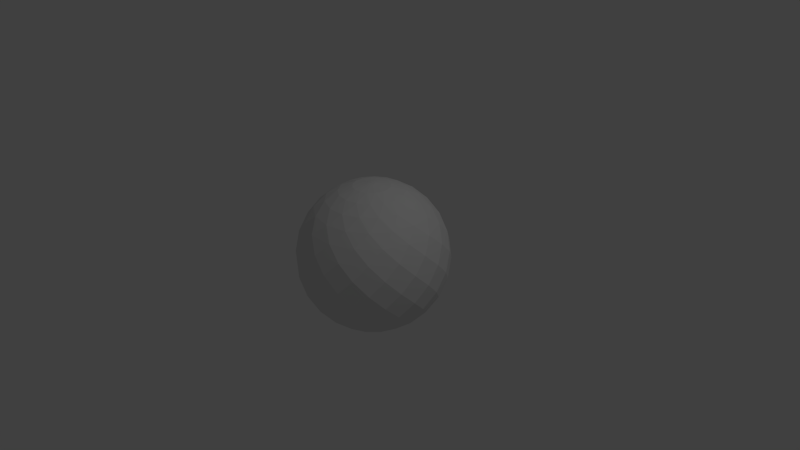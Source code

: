 # Source: sphere.blend  (saved by Blender 2.73.0; exported with 4.5.12 LTS)
import bpy
from mathutils import Matrix  # noqa: F401  (used for matrix-valued properties, if any)

bpy.ops.wm.read_factory_settings(use_empty=True)
scene = bpy.context.scene
scene.name = 'Scene'

# ---- collections
col_collection_1 = bpy.data.collections.new('Collection 1'); scene.collection.children.link(col_collection_1)

# ---- materials (node trees are filled in below, after node groups)
mat_material_001 = bpy.data.materials.new('Material.001')
mat_material_001.alpha_threshold = 0.0
mat_material_001.use_transparent_shadow = False
mat_material_001.roughness = 0.5

# ---- material node trees

# ---- world
world_world = bpy.data.worlds.new('World'); scene.world = world_world
world_world.color = (0.05088, 0.05088, 0.05088)
world_world.use_sun_shadow = False
world_world.sun_shadow_jitter_overblur = 0.0
world_world.cycles.sampling_method = 'MANUAL'
world_world.cycles.sample_map_resolution = 256

# ---- cameras
cam_camera = bpy.data.cameras.new('Camera')
cam_camera.clip_end = 100.0
cam_camera.lens = 35.0
cam_camera.sensor_width = 32.0
cam_camera.sensor_height = 18.0
cam_camera.ortho_scale = 7.314
cam_camera.dof.focus_distance = 0.0
cam_camera.dof.aperture_fstop = 128.0

# ---- lights
light_lamp = bpy.data.lights.new('Lamp', 'POINT')
light_lamp.transmission_factor = 0.0
light_lamp.cutoff_distance = 30.0
light_lamp.energy = 100.0
light_lamp.shadow_buffer_clip_start = 1.001
light_lamp.shadow_soft_size = 0.1
light_lamp.shadow_maximum_resolution = 0.006
light_lamp.use_absolute_resolution = True
light_lamp.cycles.use_multiple_importance_sampling = False

# ---- meshes
me_sphere_001 = bpy.data.meshes.new('Sphere.001')
me_sphere_001.from_pydata([(-0.04907, 0.0, 0.9988), (-0.4276, 0.0, 0.904), (-0.741, 0.0, 0.6716), (-0.9415, 0.0, 0.3369), (-0.9988, 0.0, -0.04907), (-0.904, 0.0, -0.4276), (-0.6716, 0.0, -0.741), (-0.3369, 0.0, -0.9415), (-0.2383, 0.0474, 0.97), (-0.5843, 0.1162, 0.8032), (-0.8412, 0.1673, 0.5141), (-0.9702, 0.193, 0.1467), (-0.9514, 0.1892, -0.243), (-0.7878, 0.1567, -0.5957), (-0.5042, 0.1003, -0.8577), (-0.1439, 0.02863, -0.9892), (-0.04533, 0.01878, 0.9988), (-0.395, 0.1636, 0.904), (-0.6845, 0.2835, 0.6716), (-0.8699, 0.3603, 0.3369), (-0.9228, 0.3822, -0.04907), (-0.8352, 0.3459, -0.4276), (-0.6204, 0.257, -0.741), (-0.3112, 0.1289, -0.9415), (-0.202, 0.135, 0.97), (-0.4953, 0.331, 0.8032), (-0.7132, 0.4765, 0.5141), (-0.8225, 0.5496, 0.1467), (-0.8066, 0.5389, -0.243), (-0.6678, 0.4462, -0.5957), (-0.4275, 0.2856, -0.8577), (-0.122, 0.08152, -0.9892), (-0.0347, 0.03469, 0.9988), (-0.3023, 0.3023, 0.904), (-0.5239, 0.5239, 0.6716), (-0.6658, 0.6658, 0.3369), (-0.7063, 0.7063, -0.04907), (-0.6392, 0.6392, -0.4276), (-0.4749, 0.4749, -0.741), (-0.2382, 0.2382, -0.9415), (-0.135, 0.202, 0.97), (-0.331, 0.4953, 0.8032), (-0.4765, 0.7132, 0.5141), (-0.5496, 0.8225, 0.1467), (-0.5389, 0.8065, -0.243), (-0.4462, 0.6678, -0.5957), (-0.2856, 0.4275, -0.8577), (-0.08152, 0.122, -0.9892), (-0.01878, 0.04533, 0.9988), (-0.1636, 0.395, 0.904), (-0.2836, 0.6845, 0.6716), (-0.3603, 0.8699, 0.3369), (-0.3822, 0.9228, -0.04907), (-0.3459, 0.8352, -0.4276), (-0.257, 0.6204, -0.741), (-0.1289, 0.3112, -0.9415), (-0.0474, 0.2383, 0.97), (-0.1162, 0.5843, 0.8032), (-0.1673, 0.8412, 0.5141), (-0.193, 0.9702, 0.1467), (-0.1892, 0.9514, -0.243), (-0.1567, 0.7878, -0.5957), (-0.1003, 0.5042, -0.8577), (-0.02863, 0.1439, -0.9892), (-1.818e-06, 0.04907, 0.9988), (-1.755e-06, 0.4276, 0.904), (-1.433e-06, 0.7409, 0.6716), (-1.459e-06, 0.9415, 0.3369), (-1.332e-06, 0.9988, -0.04907), (-1.328e-06, 0.904, -0.4276), (-1.526e-06, 0.6716, -0.741), (-1.757e-06, 0.3369, -0.9415), (0.0474, 0.2383, 0.97), (0.1162, 0.5843, 0.8032), (0.1673, 0.8412, 0.5141), (0.193, 0.9702, 0.1467), (0.1892, 0.9514, -0.243), (0.1567, 0.7878, -0.5957), (0.1003, 0.5042, -0.8577), (0.02862, 0.1439, -0.9892), (0.01877, 0.04533, 0.9988), (0.1636, 0.395, 0.904), (0.2835, 0.6845, 0.6716), (0.3603, 0.8699, 0.3369), (0.3822, 0.9228, -0.04907), (0.3459, 0.8352, -0.4276), (0.257, 0.6204, -0.741), (0.1289, 0.3112, -0.9415), (0.135, 0.202, 0.97), (0.331, 0.4953, 0.8032), (0.4765, 0.7132, 0.5141), (0.5496, 0.8225, 0.1467), (0.5389, 0.8065, -0.243), (0.4462, 0.6678, -0.5957), (0.2856, 0.4275, -0.8577), (0.08152, 0.122, -0.9892), (-3.107e-06, -1.287e-06, 1.0), (0.03469, 0.03469, 0.9988), (0.3023, 0.3023, 0.904), (0.5239, 0.5239, 0.6716), (0.6658, 0.6658, 0.3369), (0.7063, 0.7063, -0.04907), (0.6392, 0.6392, -0.4276), (0.4749, 0.4749, -0.741), (0.2382, 0.2382, -0.9415), (0.202, 0.135, 0.97), (0.4953, 0.331, 0.8032), (0.7132, 0.4765, 0.5141), (0.8225, 0.5496, 0.1467), (0.8065, 0.5389, -0.243), (0.6678, 0.4462, -0.5957), (0.4275, 0.2856, -0.8577), (0.122, 0.08152, -0.9892), (0.04533, 0.01878, 0.9988), (0.395, 0.1636, 0.904), (0.6845, 0.2835, 0.6716), (0.8699, 0.3603, 0.3369), (0.9228, 0.3822, -0.04907), (0.8352, 0.3459, -0.4276), (0.6204, 0.257, -0.741), (0.3112, 0.1289, -0.9415), (0.2383, 0.0474, 0.97), (0.5842, 0.1162, 0.8032), (0.8412, 0.1673, 0.5141), (0.9702, 0.193, 0.1467), (0.9514, 0.1892, -0.243), (0.7878, 0.1567, -0.5957), (0.5042, 0.1003, -0.8577), (0.1439, 0.02863, -0.9892), (0.04906, 1.272e-09, 0.9988), (0.4276, -1.731e-07, 0.904), (0.7409, -2.532e-07, 0.6716), (0.9415, -2.346e-07, 0.3369), (0.9988, -2.644e-07, -0.04907), (0.904, -2.681e-07, -0.4276), (0.6716, -2.085e-07, -0.741), (0.3369, -1.34e-07, -0.9415), (0.2383, -0.0474, 0.97), (0.5842, -0.1162, 0.8032), (0.8412, -0.1673, 0.5141), (0.9702, -0.193, 0.1467), (0.9514, -0.1892, -0.243), (0.7878, -0.1567, -0.5957), (0.5042, -0.1003, -0.8577), (0.1439, -0.02863, -0.9892), (0.04533, -0.01878, 0.9988), (0.395, -0.1636, 0.904), (0.6845, -0.2835, 0.6716), (0.8699, -0.3603, 0.3369), (0.9228, -0.3822, -0.04907), (0.8352, -0.3459, -0.4276), (0.6204, -0.257, -0.741), (0.3112, -0.1289, -0.9415), (0.202, -0.135, 0.97), (0.4953, -0.331, 0.8032), (0.7132, -0.4765, 0.5141), (0.8225, -0.5496, 0.1467), (0.8065, -0.5389, -0.243), (0.6678, -0.4462, -0.5957), (0.4275, -0.2856, -0.8577), (0.122, -0.08152, -0.9892), (0.03469, -0.03469, 0.9988), (0.3023, -0.3023, 0.904), (0.5239, -0.5239, 0.6716), (0.6658, -0.6658, 0.3369), (0.7063, -0.7063, -0.04907), (0.6392, -0.6392, -0.4276), (0.4749, -0.4749, -0.741), (0.2382, -0.2382, -0.9415), (0.135, -0.202, 0.97), (0.3309, -0.4953, 0.8032), (0.4765, -0.7132, 0.5141), (0.5496, -0.8225, 0.1467), (0.5389, -0.8065, -0.243), (0.4462, -0.6678, -0.5957), (0.2856, -0.4275, -0.8577), (0.08152, -0.122, -0.9892), (0.01877, -0.04533, 0.9988), (0.1636, -0.395, 0.904), (0.2835, -0.6845, 0.6716), (0.3603, -0.8699, 0.3369), (0.3822, -0.9228, -0.04907), (0.3459, -0.8352, -0.4276), (0.257, -0.6204, -0.741), (0.1289, -0.3112, -0.9415), (0.0474, -0.2383, 0.97), (0.1162, -0.5843, 0.8032), (0.1673, -0.8412, 0.5141), (0.193, -0.9702, 0.1467), (0.1892, -0.9514, -0.243), (0.1567, -0.7878, -0.5957), (0.1003, -0.5042, -0.8577), (0.02862, -0.1439, -0.9892), (-1.831e-06, -0.04907, 0.9988), (-1.995e-06, -0.4276, 0.904), (-1.775e-06, -0.7409, 0.6716), (-1.802e-06, -0.9415, 0.3369), (-1.842e-06, -0.9988, -0.04907), (-1.72e-06, -0.904, -0.4276), (-1.906e-06, -0.6716, -0.741), (-1.936e-06, -0.3369, -0.9415), (-0.0474, -0.2383, 0.97), (-0.1162, -0.5843, 0.8032), (-0.1673, -0.8412, 0.5141), (-0.193, -0.9702, 0.1467), (-0.1892, -0.9514, -0.243), (-0.1567, -0.7878, -0.5957), (-0.1003, -0.5042, -0.8577), (-0.02863, -0.1439, -0.9892), (-0.01878, -0.04533, 0.9988), (-0.1636, -0.395, 0.904), (-0.2836, -0.6845, 0.6716), (-0.3603, -0.8699, 0.3369), (-0.3822, -0.9228, -0.04907), (-0.3459, -0.8352, -0.4276), (-0.257, -0.6204, -0.741), (-0.1289, -0.3112, -0.9415), (-0.135, -0.202, 0.97), (-0.331, -0.4953, 0.8032), (-0.4765, -0.7132, 0.5141), (-0.5496, -0.8225, 0.1467), (-0.5389, -0.8065, -0.243), (-0.4462, -0.6678, -0.5957), (-0.2856, -0.4275, -0.8577), (-0.08152, -0.122, -0.9892), (-0.0347, -0.03469, 0.9988), (-0.3023, -0.3023, 0.904), (-0.5239, -0.5239, 0.6716), (-0.6658, -0.6658, 0.3369), (-0.7063, -0.7063, -0.04907), (-0.6392, -0.6392, -0.4276), (-0.4749, -0.4749, -0.741), (-0.2382, -0.2382, -0.9415), (-1.82e-06, 0.0, -1.0), (-0.202, -0.135, 0.97), (-0.4953, -0.331, 0.8032), (-0.7132, -0.4765, 0.5141), (-0.8225, -0.5496, 0.1467), (-0.8066, -0.5389, -0.243), (-0.6678, -0.4462, -0.5957), (-0.4275, -0.2856, -0.8577), (-0.122, -0.08152, -0.9892), (-0.04533, -0.01878, 0.9988), (-0.395, -0.1636, 0.904), (-0.6845, -0.2835, 0.6716), (-0.8699, -0.3603, 0.3369), (-0.9228, -0.3822, -0.04907), (-0.8352, -0.3459, -0.4276), (-0.6204, -0.257, -0.741), (-0.3112, -0.1289, -0.9415), (-0.2383, -0.0474, 0.97), (-0.5843, -0.1162, 0.8032), (-0.8412, -0.1673, 0.5141), (-0.9702, -0.193, 0.1467), (-0.9514, -0.1892, -0.243), (-0.7878, -0.1567, -0.5957), (-0.5042, -0.1003, -0.8577), (-0.1439, -0.02863, -0.9892)], [], [(253, 3, 11, 4), (252, 2, 10, 3), (5, 254, 4, 12), (255, 5, 13, 6), (256, 6, 14, 7), (233, 257, 7, 15), (250, 0, 8, 1), (251, 1, 9, 2), (0, 96, 16, 8), (1, 8, 17, 9), (8, 16, 24, 17), (22, 29, 38, 30), (19, 26, 35, 27), (21, 28, 37, 29), (25, 33, 41, 34), (24, 32, 40, 33), (16, 96, 32, 24), (29, 37, 45, 38), (27, 35, 43, 36), (33, 40, 49, 41), (34, 41, 50, 42), (36, 43, 52, 44), (233, 31, 39, 47), (30, 38, 46, 39), (28, 36, 44, 37), (42, 50, 58, 51), (38, 45, 54, 46), (35, 42, 51, 43), (37, 44, 53, 45), (40, 48, 56, 49), (41, 49, 57, 50), (32, 96, 48, 40), (45, 53, 61, 54), (43, 51, 59, 52), (46, 54, 62, 55), (233, 47, 55, 63), (52, 59, 68, 60), (44, 52, 60, 53), (49, 56, 65, 57), (50, 57, 66, 58), (58, 66, 74, 67), (54, 61, 70, 62), (53, 60, 69, 61), (51, 58, 67, 59), (48, 96, 64, 56), (57, 65, 73, 66), (56, 64, 72, 65), (55, 62, 71, 63), (61, 69, 77, 70), (59, 67, 75, 68), (62, 70, 78, 71), (60, 68, 76, 69), (233, 63, 71, 79), (65, 72, 81, 73), (74, 82, 90, 83), (66, 73, 82, 74), (68, 75, 84, 76), (70, 77, 86, 78), (69, 76, 85, 77), (67, 74, 83, 75), (73, 81, 89, 82), (72, 80, 88, 81), (64, 96, 80, 72), (77, 85, 93, 86), (75, 83, 91, 84), (78, 86, 94, 87), (82, 89, 99, 90), (84, 91, 101, 92), (233, 79, 87, 95), (76, 84, 92, 85), (81, 88, 98, 89), (90, 99, 107, 100), (86, 93, 103, 94), (85, 92, 102, 93), (83, 90, 100, 91), (89, 98, 106, 99), (80, 96, 97, 88), (88, 97, 105, 98), (91, 100, 108, 101), (93, 102, 110, 103), (94, 103, 111, 104), (107, 115, 123, 116), (233, 95, 104, 112), (98, 105, 114, 106), (99, 106, 115, 107), (101, 108, 117, 109), (92, 101, 109, 102), (103, 110, 119, 111), (102, 109, 118, 110), (100, 107, 116, 108), (97, 96, 113, 105), (106, 114, 122, 115), (105, 113, 121, 114), (108, 116, 124, 117), (110, 118, 126, 119), (111, 119, 127, 120), (115, 122, 131, 123), (109, 117, 125, 118), (123, 131, 139, 132), (117, 124, 133, 125), (233, 112, 120, 128), (114, 121, 130, 122), (119, 126, 135, 127), (118, 125, 134, 126), (116, 123, 132, 124), (113, 96, 129, 121), (122, 130, 138, 131), (121, 129, 137, 130), (126, 134, 142, 135), (124, 132, 140, 133), (127, 135, 143, 136), (125, 133, 141, 134), (139, 147, 155, 148), (233, 128, 136, 144), (130, 137, 146, 138), (131, 138, 147, 139), (133, 140, 149, 141), (135, 142, 151, 143), (134, 141, 150, 142), (132, 139, 148, 140), (137, 145, 153, 146), (129, 96, 145, 137), (138, 146, 154, 147), (140, 148, 156, 149), (142, 150, 158, 151), (143, 151, 159, 152), (233, 144, 152, 160), (146, 153, 162, 154), (155, 163, 171, 164), (147, 154, 163, 155), (149, 156, 165, 157), (141, 149, 157, 150), (151, 158, 167, 159), (150, 157, 166, 158), (148, 155, 164, 156), (153, 161, 169, 162), (145, 96, 161, 153), (154, 162, 170, 163), (156, 164, 172, 165), (158, 166, 174, 167), (159, 167, 175, 168), (162, 169, 178, 170), (163, 170, 179, 171), (157, 165, 173, 166), (171, 179, 187, 180), (165, 172, 181, 173), (233, 160, 168, 176), (164, 171, 180, 172), (166, 173, 182, 174), (167, 174, 183, 175), (161, 96, 177, 169), (170, 178, 186, 179), (169, 177, 185, 178), (168, 175, 184, 176), (174, 182, 190, 183), (172, 180, 188, 181), (175, 183, 191, 184), (173, 181, 189, 182), (233, 176, 184, 192), (178, 185, 194, 186), (187, 195, 203, 196), (179, 186, 195, 187), (181, 188, 197, 189), (183, 190, 199, 191), (182, 189, 198, 190), (180, 187, 196, 188), (185, 193, 201, 194), (177, 96, 193, 185), (186, 194, 202, 195), (188, 196, 204, 197), (190, 198, 206, 199), (191, 199, 207, 200), (233, 192, 200, 208), (194, 201, 210, 202), (197, 204, 213, 205), (189, 197, 205, 198), (195, 202, 211, 203), (203, 211, 219, 212), (199, 206, 215, 207), (198, 205, 214, 206), (196, 203, 212, 204), (201, 209, 217, 210), (193, 96, 209, 201), (202, 210, 218, 211), (206, 214, 222, 215), (204, 212, 220, 213), (207, 215, 223, 216), (233, 208, 216, 224), (211, 218, 227, 219), (213, 220, 229, 221), (205, 213, 221, 214), (210, 217, 226, 218), (219, 227, 236, 228), (215, 222, 231, 223), (214, 221, 230, 222), (212, 219, 228, 220), (209, 96, 225, 217), (218, 226, 235, 227), (217, 225, 234, 226), (220, 228, 237, 229), (222, 230, 239, 231), (223, 231, 240, 232), (233, 224, 232, 241), (226, 234, 243, 235), (229, 237, 246, 238), (221, 229, 238, 230), (227, 235, 244, 236), (236, 244, 252, 245), (230, 238, 247, 239), (228, 236, 245, 237), (231, 239, 248, 240), (225, 96, 242, 234), (235, 243, 251, 244), (234, 242, 250, 243), (232, 240, 249, 241), (237, 245, 253, 246), (239, 247, 255, 248), (240, 248, 256, 249), (238, 246, 254, 247), (233, 241, 249, 257), (251, 243, 250, 1), (252, 244, 251, 2), (254, 246, 253, 4), (256, 248, 255, 6), (255, 247, 254, 5), (253, 245, 252, 3), (250, 242, 96, 0), (5, 12, 21, 13), (7, 14, 23, 15), (3, 10, 19, 11), (6, 13, 22, 14), (2, 9, 18, 10), (4, 11, 20, 12), (18, 25, 34, 26), (11, 19, 27, 20), (17, 24, 33, 25), (13, 21, 29, 22), (233, 15, 23, 31), (20, 27, 36, 28), (14, 22, 30, 23), (26, 34, 42, 35), (12, 20, 28, 21), (10, 18, 26, 19), (23, 30, 39, 31), (39, 46, 55, 47), (71, 78, 87, 79), (87, 94, 104, 95), (104, 111, 120, 112), (120, 127, 136, 128), (136, 143, 152, 144), (152, 159, 168, 160), (184, 191, 200, 192), (200, 207, 216, 208), (216, 223, 232, 224), (257, 249, 256, 7), (9, 17, 25, 18)])
_uv = me_sphere_001.uv_layers.new(name='UVMap')
_uv.uv.foreach_set('vector', [0.6963, 0.6813, 0.6293, 0.7493, 0.6963, 0.8173, 0.7652, 0.7493, 0.5668, 0.6904, 0.5114, 0.7493, 0.5668, 0.8083, 0.6293, 0.7493, 0.8986, 0.7493, 0.8336, 0.6826, 0.7652, 0.7493, 0.8336, 0.816, 0.9578, 0.6941, 0.8986, 0.7493, 0.9578, 0.8045, 0.25, 0.01341, 0.2853, 0.07236, 0.25, 0.01341, 0.2147, 0.07236, 0.25, 0.1313, 0.25, 0.25, 0.2601, 0.1993, 0.25, 0.1313, 0.2399, 0.1993, 0.7667, 0.166, 0.75, 0.2327, 0.7333, 0.166, 0.75, 0.09937, 0.7909, 0.04417, 0.75, 0.09937, 0.7091, 0.04416, 0.5114, 0.7493, 0.75, 0.2327, 0.75, 0.25, 0.7434, 0.234, 0.7333, 0.166, 0.75, 0.09937, 0.7333, 0.166, 0.6924, 0.1108, 0.7091, 0.04416, 0.7333, 0.166, 0.7434, 0.234, 0.7024, 0.1788, 0.6924, 0.1108, 0.1595, 0.03142, 0.9578, 0.9065, 0.0827, 0.0827, 0.1494, 0.0994, 0.6293, 0.8763, 0.5668, 0.9172, 0.1306, 0.5148, 0.6963, 0.9429, 0.8986, 0.8712, 0.8336, 0.9392, 0.3999, 0.5241, 0.9578, 0.9065, 0.6334, 0.0755, 0.6435, 0.1435, 0.5755, 0.1334, 0.5654, 0.06542, 0.7024, 0.1788, 0.7378, 0.2378, 0.6788, 0.2024, 0.6435, 0.1435, 0.7434, 0.234, 0.75, 0.25, 0.7378, 0.2378, 0.7024, 0.1788, 0.9578, 0.9065, 0.8986, 0.9745, 0.4592, 0.5921, 0.0827, 0.0827, 0.6963, 0.9429, 0.6293, 0.9839, 0.1976, 0.5557, 0.2666, 0.5005, 0.6435, 0.1435, 0.6788, 0.2024, 0.6108, 0.1924, 0.5755, 0.1334, 0.5654, 0.06542, 0.5755, 0.1334, 0.5088, 0.1501, 0.0682, 0.5814, 0.7652, 0.9981, 0.1976, 0.5557, 0.2666, 0.6147, 0.3349, 0.5595, 0.25, 0.25, 0.2213, 0.207, 0.1661, 0.1661, 0.207, 0.2213, 0.1494, 0.0994, 0.0827, 0.0827, 0.0994, 0.1494, 0.1661, 0.1661, 0.8336, 0.9392, 0.7652, 0.9981, 0.3349, 0.5595, 0.3999, 0.5241, 0.0682, 0.5814, 0.5088, 0.1501, 0.0682, 0.6904, 0.1306, 0.6224, 0.0827, 0.0827, 0.4592, 0.5921, 0.03142, 0.1595, 0.0994, 0.1494, 0.6293, 0.9839, 0.0682, 0.5814, 0.1306, 0.6224, 0.1976, 0.5557, 0.8986, 0.9745, 0.3349, 0.5595, 0.3999, 0.6274, 0.4592, 0.5921, 0.6788, 0.2024, 0.734, 0.2434, 0.666, 0.2333, 0.6108, 0.1924, 0.5755, 0.1334, 0.6108, 0.1924, 0.5442, 0.2091, 0.01272, 0.6494, 0.7378, 0.2378, 0.75, 0.25, 0.734, 0.2434, 0.6788, 0.2024, 0.4592, 0.5921, 0.3999, 0.6274, 0.4592, 0.6941, 0.03142, 0.1595, 0.1976, 0.5557, 0.1306, 0.6224, 0.1976, 0.6813, 0.2666, 0.6147, 0.0994, 0.1494, 0.03142, 0.1595, 0.07236, 0.2147, 0.1403, 0.2046, 0.25, 0.25, 0.207, 0.2213, 0.1403, 0.2046, 0.1993, 0.2399, 0.2666, 0.6147, 0.1976, 0.6813, 0.2666, 0.7493, 0.3349, 0.6826, 0.3349, 0.5595, 0.2666, 0.6147, 0.3349, 0.6826, 0.3999, 0.6274, 0.6108, 0.1924, 0.666, 0.2333, 0.5994, 0.25, 0.5442, 0.2091, 0.01272, 0.6494, 0.5442, 0.2091, 0.01272, 0.7493, 0.0682, 0.6904, 0.0682, 0.6904, 0.01272, 0.7493, 0.0682, 0.8083, 0.1306, 0.7493, 0.03142, 0.1595, 0.4592, 0.6941, 0.01341, 0.25, 0.07236, 0.2147, 0.3999, 0.6274, 0.3349, 0.6826, 0.3999, 0.7493, 0.4592, 0.6941, 0.1306, 0.6224, 0.0682, 0.6904, 0.1306, 0.7493, 0.1976, 0.6813, 0.734, 0.2434, 0.75, 0.25, 0.7327, 0.25, 0.666, 0.2333, 0.5442, 0.2091, 0.5994, 0.25, 0.5442, 0.2909, 0.01272, 0.7493, 0.666, 0.2333, 0.7327, 0.25, 0.666, 0.2667, 0.5994, 0.25, 0.1403, 0.2046, 0.07236, 0.2147, 0.1313, 0.25, 0.1993, 0.2399, 0.4592, 0.6941, 0.3999, 0.7493, 0.4592, 0.8045, 0.01341, 0.25, 0.1976, 0.6813, 0.1306, 0.7493, 0.1976, 0.8173, 0.2666, 0.7493, 0.07236, 0.2147, 0.01341, 0.25, 0.07236, 0.2853, 0.1313, 0.25, 0.3349, 0.6826, 0.2666, 0.7493, 0.3349, 0.816, 0.3999, 0.7493, 0.25, 0.25, 0.1993, 0.2399, 0.1313, 0.25, 0.1993, 0.2601, 0.5994, 0.25, 0.666, 0.2667, 0.6108, 0.3076, 0.5442, 0.2909, 0.0682, 0.8083, 0.5088, 0.3499, 0.0682, 0.9172, 0.1306, 0.8763, 0.01272, 0.7493, 0.5442, 0.2909, 0.5088, 0.3499, 0.0682, 0.8083, 0.2666, 0.7493, 0.1976, 0.8173, 0.2666, 0.884, 0.3349, 0.816, 0.01341, 0.25, 0.4592, 0.8045, 0.03142, 0.3405, 0.07236, 0.2853, 0.3999, 0.7493, 0.3349, 0.816, 0.3999, 0.8712, 0.4592, 0.8045, 0.1306, 0.7493, 0.0682, 0.8083, 0.1306, 0.8763, 0.1976, 0.8173, 0.5442, 0.2909, 0.6108, 0.3076, 0.5755, 0.3666, 0.01272, 0.8492, 0.666, 0.2667, 0.734, 0.2566, 0.6788, 0.2976, 0.6108, 0.3076, 0.7327, 0.25, 0.75, 0.25, 0.734, 0.2566, 0.666, 0.2667, 0.4592, 0.8045, 0.3999, 0.8712, 0.4592, 0.9065, 0.03142, 0.3405, 0.1976, 0.8173, 0.1306, 0.8763, 0.1976, 0.9429, 0.2666, 0.884, 0.07236, 0.2853, 0.03142, 0.3405, 0.0994, 0.3506, 0.1403, 0.2954, 0.01272, 0.8492, 0.5755, 0.3666, 0.5654, 0.4346, 0.0682, 0.9172, 0.2666, 0.884, 0.1976, 0.9429, 0.2666, 0.9981, 0.3349, 0.9392, 0.25, 0.25, 0.1993, 0.2601, 0.1403, 0.2954, 0.207, 0.2787, 0.3349, 0.816, 0.2666, 0.884, 0.3349, 0.9392, 0.3999, 0.8712, 0.6108, 0.3076, 0.6788, 0.2976, 0.6435, 0.3565, 0.5755, 0.3666, 0.0682, 0.9172, 0.5654, 0.4346, 0.0682, 0.9172, 0.1306, 0.9839, 0.03142, 0.3405, 0.4592, 0.9065, 0.0827, 0.4173, 0.0994, 0.3506, 0.3999, 0.8712, 0.3349, 0.9392, 0.3999, 0.9745, 0.4592, 0.9065, 0.1306, 0.8763, 0.0682, 0.9172, 0.1306, 0.9839, 0.1976, 0.9429, 0.5755, 0.3666, 0.6435, 0.3565, 0.6334, 0.4245, 0.5654, 0.4346, 0.734, 0.2566, 0.75, 0.25, 0.7378, 0.2622, 0.6788, 0.2976, 0.6788, 0.2976, 0.7378, 0.2622, 0.7024, 0.3212, 0.6435, 0.3565, 0.1976, 0.9429, 0.1306, 0.9839, 0.1976, 0.9429, 0.2666, 0.9981, 0.4592, 0.9065, 0.3999, 0.9745, 0.4592, 0.9065, 0.0827, 0.4173, 0.0994, 0.3506, 0.0827, 0.4173, 0.1494, 0.4006, 0.1661, 0.3339, 0.0682, 0.9172, 0.6501, 0.4912, 0.0682, 0.8083, 0.1306, 0.8763, 0.25, 0.25, 0.207, 0.2787, 0.1661, 0.3339, 0.2213, 0.293, 0.6435, 0.3565, 0.7024, 0.3212, 0.6924, 0.3892, 0.6334, 0.4245, 0.5654, 0.4346, 0.6334, 0.4245, 0.6501, 0.4912, 0.0682, 0.9172, 0.2666, 0.9981, 0.1976, 0.9429, 0.2666, 0.884, 0.3349, 0.9392, 0.3349, 0.9392, 0.2666, 0.9981, 0.3349, 0.9392, 0.3999, 0.9745, 0.0827, 0.4173, 0.4592, 0.9065, 0.1595, 0.4686, 0.1494, 0.4006, 0.3999, 0.9745, 0.3349, 0.9392, 0.3999, 0.8712, 0.4592, 0.9065, 0.1306, 0.9839, 0.0682, 0.9172, 0.1306, 0.8763, 0.1976, 0.9429, 0.7378, 0.2622, 0.75, 0.25, 0.7434, 0.266, 0.7024, 0.3212, 0.6334, 0.4245, 0.6924, 0.3892, 0.7091, 0.4558, 0.01272, 0.8492, 0.7024, 0.3212, 0.7434, 0.266, 0.7333, 0.334, 0.6924, 0.3892, 0.1976, 0.9429, 0.1306, 0.8763, 0.1976, 0.8173, 0.2666, 0.884, 0.4592, 0.9065, 0.3999, 0.8712, 0.4592, 0.8045, 0.1595, 0.4686, 0.1494, 0.4006, 0.1595, 0.4686, 0.2147, 0.4276, 0.2046, 0.3597, 0.01272, 0.8492, 0.7091, 0.4558, 0.01272, 0.7493, 0.0682, 0.8083, 0.3349, 0.9392, 0.2666, 0.884, 0.3349, 0.816, 0.3999, 0.8712, 0.0682, 0.8083, 0.01272, 0.7493, 0.0682, 0.6904, 0.1306, 0.7493, 0.2666, 0.884, 0.1976, 0.8173, 0.2666, 0.7493, 0.3349, 0.816, 0.25, 0.25, 0.2213, 0.293, 0.2046, 0.3597, 0.2399, 0.3007, 0.6924, 0.3892, 0.7333, 0.334, 0.75, 0.4006, 0.7091, 0.4558, 0.1595, 0.4686, 0.4592, 0.8045, 0.25, 0.4866, 0.2147, 0.4276, 0.3999, 0.8712, 0.3349, 0.816, 0.3999, 0.7493, 0.4592, 0.8045, 0.1306, 0.8763, 0.0682, 0.8083, 0.1306, 0.7493, 0.1976, 0.8173, 0.7434, 0.266, 0.75, 0.25, 0.75, 0.2673, 0.7333, 0.334, 0.7091, 0.4558, 0.75, 0.4006, 0.7909, 0.4558, 0.01272, 0.7493, 0.7333, 0.334, 0.75, 0.2673, 0.7667, 0.334, 0.75, 0.4006, 0.4592, 0.8045, 0.3999, 0.7493, 0.4592, 0.6941, 0.25, 0.4866, 0.1976, 0.8173, 0.1306, 0.7493, 0.1976, 0.6813, 0.2666, 0.7493, 0.2147, 0.4276, 0.25, 0.4866, 0.2853, 0.4276, 0.25, 0.3687, 0.3349, 0.816, 0.2666, 0.7493, 0.3349, 0.6826, 0.3999, 0.7493, 0.0682, 0.6904, 0.8499, 0.4912, 0.0682, 0.5814, 0.1306, 0.6224, 0.25, 0.25, 0.2399, 0.3007, 0.25, 0.3687, 0.2601, 0.3007, 0.75, 0.4006, 0.7667, 0.334, 0.8076, 0.3892, 0.7909, 0.4558, 0.01272, 0.7493, 0.7909, 0.4558, 0.8499, 0.4912, 0.0682, 0.6904, 0.2666, 0.7493, 0.1976, 0.6813, 0.2666, 0.6147, 0.3349, 0.6826, 0.25, 0.4866, 0.4592, 0.6941, 0.3405, 0.4686, 0.2853, 0.4276, 0.3999, 0.7493, 0.3349, 0.6826, 0.3999, 0.6274, 0.4592, 0.6941, 0.1306, 0.7493, 0.0682, 0.6904, 0.1306, 0.6224, 0.1976, 0.6813, 0.7667, 0.334, 0.7566, 0.266, 0.7976, 0.3212, 0.8076, 0.3892, 0.75, 0.2673, 0.75, 0.25, 0.7566, 0.266, 0.7667, 0.334, 0.7909, 0.4558, 0.8076, 0.3892, 0.8666, 0.4245, 0.01272, 0.6494, 0.1976, 0.6813, 0.1306, 0.6224, 0.1976, 0.5557, 0.2666, 0.6147, 0.4592, 0.6941, 0.3999, 0.6274, 0.4592, 0.5921, 0.3405, 0.4686, 0.2853, 0.4276, 0.3405, 0.4686, 0.3506, 0.4006, 0.2954, 0.3597, 0.25, 0.25, 0.2601, 0.3007, 0.2954, 0.3597, 0.2787, 0.293, 0.8076, 0.3892, 0.7976, 0.3212, 0.8565, 0.3565, 0.8666, 0.4245, 0.0682, 0.5814, 0.9346, 0.4346, 0.5668, 0.9172, 0.6293, 0.9839, 0.01272, 0.6494, 0.8666, 0.4245, 0.9346, 0.4346, 0.0682, 0.5814, 0.2666, 0.6147, 0.1976, 0.5557, 0.7652, 0.9981, 0.3349, 0.5595, 0.3349, 0.6826, 0.2666, 0.6147, 0.3349, 0.5595, 0.3999, 0.6274, 0.3405, 0.4686, 0.4592, 0.5921, 0.4173, 0.4173, 0.3506, 0.4006, 0.3999, 0.6274, 0.3349, 0.5595, 0.8986, 0.9745, 0.4592, 0.5921, 0.1306, 0.6224, 0.0682, 0.5814, 0.6293, 0.9839, 0.1976, 0.5557, 0.7976, 0.3212, 0.7622, 0.2622, 0.8212, 0.2976, 0.8565, 0.3565, 0.7566, 0.266, 0.75, 0.25, 0.7622, 0.2622, 0.7976, 0.3212, 0.8666, 0.4245, 0.8565, 0.3565, 0.9245, 0.3666, 0.9346, 0.4346, 0.1976, 0.5557, 0.1306, 0.5148, 0.6963, 0.9429, 0.7652, 0.9981, 0.4592, 0.5921, 0.3999, 0.5241, 0.9578, 0.9065, 0.4173, 0.4173, 0.3506, 0.4006, 0.4173, 0.4173, 0.4006, 0.3506, 0.3339, 0.3339, 0.8565, 0.3565, 0.8212, 0.2976, 0.8892, 0.3076, 0.9245, 0.3666, 0.9346, 0.4346, 0.9245, 0.3666, 0.9912, 0.3499, 0.5668, 0.9172, 0.3349, 0.5595, 0.2666, 0.5005, 0.8336, 0.9392, 0.8986, 0.9745, 0.5668, 0.9172, 0.9912, 0.3499, 0.5668, 0.8083, 0.6293, 0.8763, 0.2666, 0.5005, 0.6963, 0.9429, 0.7652, 0.884, 0.8336, 0.9392, 0.25, 0.25, 0.2787, 0.293, 0.3339, 0.3339, 0.293, 0.2787, 0.1306, 0.5148, 0.5668, 0.9172, 0.6293, 0.8763, 0.6963, 0.9429, 0.3999, 0.5241, 0.8336, 0.9392, 0.8986, 0.8712, 0.9578, 0.9065, 0.4173, 0.4173, 0.9578, 0.9065, 0.4686, 0.3405, 0.4006, 0.3506, 0.7622, 0.2622, 0.75, 0.25, 0.766, 0.2566, 0.8212, 0.2976, 0.9245, 0.3666, 0.8892, 0.3076, 0.9558, 0.2909, 0.5114, 0.8492, 0.8212, 0.2976, 0.766, 0.2566, 0.834, 0.2667, 0.8892, 0.3076, 0.3339, 0.3339, 0.4006, 0.3506, 0.3597, 0.2954, 0.293, 0.2787, 0.9578, 0.9065, 0.8986, 0.8712, 0.9578, 0.8045, 0.4686, 0.3405, 0.6963, 0.9429, 0.6293, 0.8763, 0.6963, 0.8173, 0.7652, 0.884, 0.4006, 0.3506, 0.4686, 0.3405, 0.4276, 0.2853, 0.3597, 0.2954, 0.8336, 0.9392, 0.7652, 0.884, 0.8336, 0.816, 0.8986, 0.8712, 0.25, 0.25, 0.293, 0.2787, 0.3597, 0.2954, 0.3007, 0.2601, 0.8892, 0.3076, 0.834, 0.2667, 0.9006, 0.25, 0.9558, 0.2909, 0.5668, 0.8083, 0.5114, 0.7493, 0.5668, 0.6904, 0.6293, 0.7493, 0.5114, 0.8492, 0.9558, 0.2909, 0.5114, 0.7493, 0.5668, 0.8083, 0.7652, 0.884, 0.6963, 0.8173, 0.7652, 0.7493, 0.8336, 0.816, 0.4686, 0.3405, 0.9578, 0.8045, 0.4866, 0.25, 0.4276, 0.2853, 0.8986, 0.8712, 0.8336, 0.816, 0.8986, 0.7493, 0.9578, 0.8045, 0.6293, 0.8763, 0.5668, 0.8083, 0.6293, 0.7493, 0.6963, 0.8173, 0.834, 0.2667, 0.7673, 0.25, 0.834, 0.2333, 0.9006, 0.25, 0.766, 0.2566, 0.75, 0.25, 0.7673, 0.25, 0.834, 0.2667, 0.9558, 0.2909, 0.9006, 0.25, 0.9558, 0.2091, 0.5114, 0.7493, 0.6963, 0.8173, 0.6293, 0.7493, 0.6963, 0.6813, 0.7652, 0.7493, 0.9578, 0.8045, 0.8986, 0.7493, 0.9578, 0.6941, 0.4866, 0.25, 0.4276, 0.2853, 0.4866, 0.25, 0.4276, 0.2147, 0.3687, 0.25, 0.25, 0.25, 0.3007, 0.2601, 0.3687, 0.25, 0.3007, 0.2399, 0.9006, 0.25, 0.834, 0.2333, 0.8892, 0.1924, 0.9558, 0.2091, 0.7652, 0.7493, 0.6963, 0.6813, 0.7652, 0.6147, 0.8336, 0.6826, 0.8336, 0.816, 0.7652, 0.7493, 0.8336, 0.6826, 0.8986, 0.7493, 0.5114, 0.7493, 0.9558, 0.2091, 0.9912, 0.1501, 0.5668, 0.6904, 0.5668, 0.6904, 0.9912, 0.1501, 0.5668, 0.5814, 0.6293, 0.6224, 0.4866, 0.25, 0.9578, 0.6941, 0.4686, 0.1595, 0.4276, 0.2147, 0.8986, 0.7493, 0.8336, 0.6826, 0.8986, 0.6274, 0.9578, 0.6941, 0.6293, 0.7493, 0.5668, 0.6904, 0.6293, 0.6224, 0.6963, 0.6813, 0.834, 0.2333, 0.766, 0.2434, 0.8212, 0.2024, 0.8892, 0.1924, 0.7673, 0.25, 0.75, 0.25, 0.766, 0.2434, 0.834, 0.2333, 0.9558, 0.2091, 0.8892, 0.1924, 0.9245, 0.1334, 0.5114, 0.6494, 0.9578, 0.6941, 0.8986, 0.6274, 0.9578, 0.5921, 0.4686, 0.1595, 0.6963, 0.6813, 0.6293, 0.6224, 0.6963, 0.5557, 0.7652, 0.6147, 0.4276, 0.2147, 0.4686, 0.1595, 0.4006, 0.1494, 0.3597, 0.2046, 0.25, 0.25, 0.3007, 0.2399, 0.3597, 0.2046, 0.293, 0.2213, 0.5114, 0.6494, 0.9245, 0.1334, 0.9346, 0.06542, 0.5668, 0.5814, 0.7652, 0.6147, 0.6963, 0.5557, 0.7652, 0.5005, 0.8336, 0.5595, 0.8336, 0.6826, 0.7652, 0.6147, 0.8336, 0.5595, 0.8986, 0.6274, 0.8892, 0.1924, 0.8212, 0.2024, 0.8565, 0.1435, 0.9245, 0.1334, 0.5668, 0.5814, 0.9346, 0.06542, 0.5668, 0.5814, 0.6293, 0.5148, 0.4686, 0.1595, 0.9578, 0.5921, 0.4173, 0.0827, 0.4006, 0.1494, 0.8986, 0.6274, 0.8336, 0.5595, 0.8986, 0.5241, 0.9578, 0.5921, 0.6293, 0.6224, 0.5668, 0.5814, 0.6293, 0.5148, 0.6963, 0.5557, 0.766, 0.2434, 0.75, 0.25, 0.7622, 0.2378, 0.8212, 0.2024, 0.9245, 0.1334, 0.8565, 0.1435, 0.8666, 0.0755, 0.9346, 0.06542, 0.8212, 0.2024, 0.7622, 0.2378, 0.7976, 0.1788, 0.8565, 0.1435, 0.6963, 0.5557, 0.6293, 0.5148, 0.6963, 0.5557, 0.7652, 0.5005, 0.9578, 0.5921, 0.8986, 0.5241, 0.9578, 0.5921, 0.4173, 0.0827, 0.4006, 0.1494, 0.4173, 0.0827, 0.3506, 0.0994, 0.3339, 0.1661, 0.25, 0.25, 0.293, 0.2213, 0.3339, 0.1661, 0.2787, 0.207, 0.8565, 0.1435, 0.7976, 0.1788, 0.8076, 0.1108, 0.8666, 0.0755, 0.7652, 0.5005, 0.6963, 0.5557, 0.7652, 0.6147, 0.8336, 0.5595, 0.8336, 0.5595, 0.7652, 0.5005, 0.8336, 0.5595, 0.8986, 0.5241, 0.9346, 0.06542, 0.8666, 0.0755, 0.8499, 0.00883, 0.5668, 0.5814, 0.5668, 0.5814, 0.8499, 0.00883, 0.5668, 0.6904, 0.6293, 0.6224, 0.8986, 0.5241, 0.8336, 0.5595, 0.8986, 0.6274, 0.9578, 0.5921, 0.6293, 0.5148, 0.5668, 0.5814, 0.6293, 0.6224, 0.6963, 0.5557, 0.4173, 0.0827, 0.9578, 0.5921, 0.3405, 0.03142, 0.3506, 0.0994, 0.7622, 0.2378, 0.75, 0.25, 0.7566, 0.234, 0.7976, 0.1788, 0.8666, 0.0755, 0.8076, 0.1108, 0.7909, 0.04417, 0.5114, 0.6494, 0.7976, 0.1788, 0.7566, 0.234, 0.7667, 0.166, 0.8076, 0.1108, 0.3339, 0.1661, 0.3506, 0.0994, 0.2954, 0.1403, 0.2787, 0.207, 0.6963, 0.5557, 0.6293, 0.6224, 0.6963, 0.6813, 0.7652, 0.6147, 0.9578, 0.5921, 0.8986, 0.6274, 0.9578, 0.6941, 0.3405, 0.03142, 0.3506, 0.0994, 0.3405, 0.03142, 0.2853, 0.07236, 0.2954, 0.1403, 0.8336, 0.5595, 0.7652, 0.6147, 0.8336, 0.6826, 0.8986, 0.6274, 0.25, 0.25, 0.2787, 0.207, 0.2954, 0.1403, 0.2601, 0.1993, 0.7909, 0.04417, 0.8076, 0.1108, 0.7667, 0.166, 0.75, 0.09937, 0.5668, 0.6904, 0.5114, 0.6494, 0.7909, 0.04417, 0.5114, 0.7493, 0.8336, 0.6826, 0.7652, 0.6147, 0.6963, 0.6813, 0.7652, 0.7493, 0.2853, 0.07236, 0.3405, 0.03142, 0.9578, 0.6941, 0.25, 0.01341, 0.9578, 0.6941, 0.8986, 0.6274, 0.8336, 0.6826, 0.8986, 0.7493, 0.6963, 0.6813, 0.6293, 0.6224, 0.5668, 0.6904, 0.6293, 0.7493, 0.7667, 0.166, 0.7566, 0.234, 0.75, 0.25, 0.75, 0.2327, 0.8986, 0.7493, 0.8336, 0.816, 0.8986, 0.8712, 0.9578, 0.8045, 0.25, 0.1313, 0.2147, 0.07236, 0.2046, 0.1403, 0.2399, 0.1993, 0.6293, 0.7493, 0.5668, 0.8083, 0.6293, 0.8763, 0.6963, 0.8173, 0.25, 0.01341, 0.9578, 0.8045, 0.1595, 0.03142, 0.2147, 0.07236, 0.5114, 0.7493, 0.7091, 0.04416, 0.6501, 0.00883, 0.5668, 0.8083, 0.7652, 0.7493, 0.6963, 0.8173, 0.7652, 0.884, 0.8336, 0.816, 0.5114, 0.8492, 0.6334, 0.0755, 0.5654, 0.06542, 0.5668, 0.9172, 0.6963, 0.8173, 0.6293, 0.8763, 0.6963, 0.9429, 0.7652, 0.884, 0.6924, 0.1108, 0.7024, 0.1788, 0.6435, 0.1435, 0.6334, 0.0755, 0.9578, 0.8045, 0.8986, 0.8712, 0.9578, 0.9065, 0.1595, 0.03142, 0.25, 0.25, 0.2399, 0.1993, 0.2046, 0.1403, 0.2213, 0.207, 0.7652, 0.884, 0.6963, 0.9429, 0.2666, 0.5005, 0.8336, 0.9392, 0.2147, 0.07236, 0.1595, 0.03142, 0.1494, 0.0994, 0.2046, 0.1403, 0.5668, 0.9172, 0.5654, 0.06542, 0.0682, 0.5814, 0.1306, 0.5148, 0.8336, 0.816, 0.7652, 0.884, 0.8336, 0.9392, 0.8986, 0.8712, 0.5668, 0.8083, 0.6501, 0.00883, 0.5668, 0.9172, 0.6293, 0.8763, 0.2046, 0.1403, 0.1494, 0.0994, 0.1661, 0.1661, 0.2213, 0.207, 0.1661, 0.1661, 0.0994, 0.1494, 0.1403, 0.2046, 0.207, 0.2213, 0.1313, 0.25, 0.07236, 0.2853, 0.1403, 0.2954, 0.1993, 0.2601, 0.1403, 0.2954, 0.0994, 0.3506, 0.1661, 0.3339, 0.207, 0.2787, 0.1661, 0.3339, 0.1494, 0.4006, 0.2046, 0.3597, 0.2213, 0.293, 0.2046, 0.3597, 0.2147, 0.4276, 0.25, 0.3687, 0.2399, 0.3007, 0.25, 0.3687, 0.2853, 0.4276, 0.2954, 0.3597, 0.2601, 0.3007, 0.2954, 0.3597, 0.3506, 0.4006, 0.3339, 0.3339, 0.2787, 0.293, 0.3597, 0.2954, 0.4276, 0.2853, 0.3687, 0.25, 0.3007, 0.2601, 0.3687, 0.25, 0.4276, 0.2147, 0.3597, 0.2046, 0.3007, 0.2399, 0.3597, 0.2046, 0.4006, 0.1494, 0.3339, 0.1661, 0.293, 0.2213, 0.2601, 0.1993, 0.2954, 0.1403, 0.2853, 0.07236, 0.25, 0.1313, 0.7091, 0.04416, 0.6924, 0.1108, 0.6334, 0.0755, 0.5114, 0.8492])
me_sphere_001.materials.append(mat_material_001)
me_sphere_001.use_remesh_preserve_volume = False
me_sphere_001.use_remesh_preserve_attributes = False
me_sphere_001.use_mirror_vertex_groups = False
me_sphere_001.update()

# ---- objects
ob_sphere = bpy.data.objects.new('Sphere', me_sphere_001)
ob_lamp = bpy.data.objects.new('Lamp', light_lamp)
ob_camera = bpy.data.objects.new('Camera', cam_camera)

# ---- transforms, parenting, visibility, modifiers, constraints
ob_sphere.location = (0.0, 0.0, 0.0)
ob_sphere.lineart.crease_threshold = 0.0
ob_lamp.location = (4.076, 1.005, 5.904)
ob_lamp.rotation_euler = (0.6503, 0.05522, 1.866)
ob_lamp.lock_rotations_4d = False
ob_lamp.empty_display_type = 'ARROWS'
ob_lamp.color = (0.0, 0.0, 0.0, 0.0)
ob_lamp.lineart.crease_threshold = 0.0
ob_camera.location = (7.481, -6.508, 5.344)
ob_camera.rotation_euler = (1.109, 0.01082, 0.8149)
ob_camera.lock_rotations_4d = False
ob_camera.empty_display_type = 'ARROWS'
ob_camera.color = (0.0, 0.0, 0.0, 0.0)
ob_camera.display_type = 'WIRE'
ob_camera.lineart.crease_threshold = 0.0

# ---- collection membership
col_collection_1.objects.link(ob_sphere)
col_collection_1.objects.link(ob_lamp)
col_collection_1.objects.link(ob_camera)

# ---- scene / render settings (as saved in the file)
scene.camera = ob_camera
scene.frame_start = 1; scene.frame_end = 250; scene.frame_set(1)
scene.render.engine = 'BLENDER_EEVEE_NEXT'
scene.render.resolution_percentage = 50
scene.render.dither_intensity = 0.0
scene.cycles.use_denoising = False
scene.cycles.samples = 10
scene.cycles.sampling_pattern = 'TABULATED_SOBOL'
scene.cycles.light_sampling_threshold = 0.0
scene.cycles.use_adaptive_sampling = False
scene.cycles.use_light_tree = False
scene.cycles.blur_glossy = 0.0
scene.cycles.pixel_filter_type = 'GAUSSIAN'
scene.cycles.sample_clamp_indirect = 0.0
scene.view_settings.view_transform = 'Standard'
bpy.context.view_layer.update()

